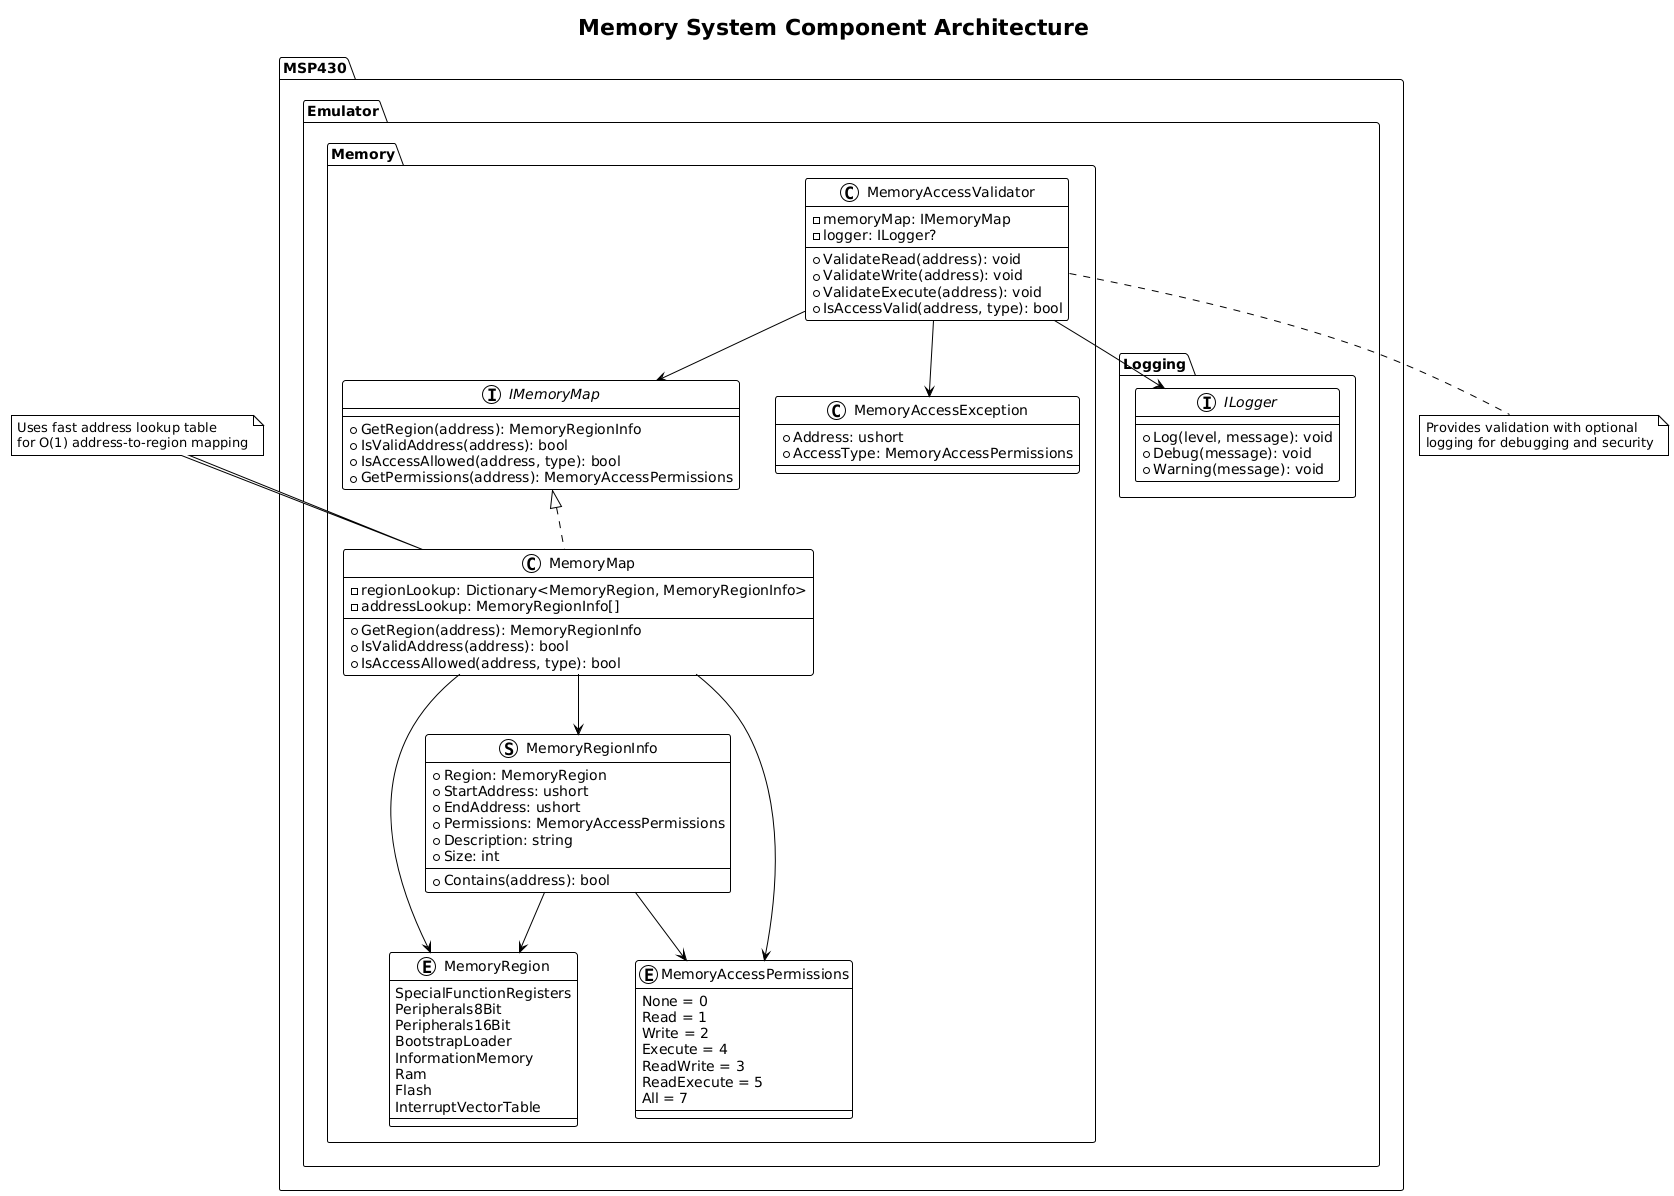

The diagram above was rendered by PlantUML. Its source (embedded in the PNG):
@startuml memory_component_architecture
!theme plain
title Memory System Component Architecture

package "MSP430.Emulator.Memory" {
    interface IMemoryMap {
        +GetRegion(address): MemoryRegionInfo
        +IsValidAddress(address): bool
        +IsAccessAllowed(address, type): bool
        +GetPermissions(address): MemoryAccessPermissions
    }
    
    class MemoryMap {
        -regionLookup: Dictionary<MemoryRegion, MemoryRegionInfo>
        -addressLookup: MemoryRegionInfo[]
        +GetRegion(address): MemoryRegionInfo
        +IsValidAddress(address): bool
        +IsAccessAllowed(address, type): bool
    }
    
    class MemoryAccessValidator {
        -memoryMap: IMemoryMap
        -logger: ILogger?
        +ValidateRead(address): void
        +ValidateWrite(address): void
        +ValidateExecute(address): void
        +IsAccessValid(address, type): bool
    }
    
    enum MemoryRegion {
        SpecialFunctionRegisters
        Peripherals8Bit
        Peripherals16Bit
        BootstrapLoader
        InformationMemory
        Ram
        Flash
        InterruptVectorTable
    }
    
    enum MemoryAccessPermissions {
        None = 0
        Read = 1
        Write = 2
        Execute = 4
        ReadWrite = 3
        ReadExecute = 5
        All = 7
    }
    
    struct MemoryRegionInfo {
        +Region: MemoryRegion
        +StartAddress: ushort
        +EndAddress: ushort
        +Permissions: MemoryAccessPermissions
        +Description: string
        +Size: int
        +Contains(address): bool
    }
    
    class MemoryAccessException {
        +Address: ushort
        +AccessType: MemoryAccessPermissions
    }
}

package "MSP430.Emulator.Logging" {
    interface ILogger {
        +Log(level, message): void
        +Debug(message): void
        +Warning(message): void
    }
}

' Relationships
IMemoryMap <|.. MemoryMap
MemoryAccessValidator --> IMemoryMap
MemoryAccessValidator --> ILogger
MemoryMap --> MemoryRegionInfo
MemoryMap --> MemoryRegion
MemoryMap --> MemoryAccessPermissions
MemoryAccessValidator --> MemoryAccessException
MemoryRegionInfo --> MemoryRegion
MemoryRegionInfo --> MemoryAccessPermissions

note top of MemoryMap
    Uses fast address lookup table
    for O(1) address-to-region mapping
end note

note bottom of MemoryAccessValidator
    Provides validation with optional
    logging for debugging and security
end note

@enduml